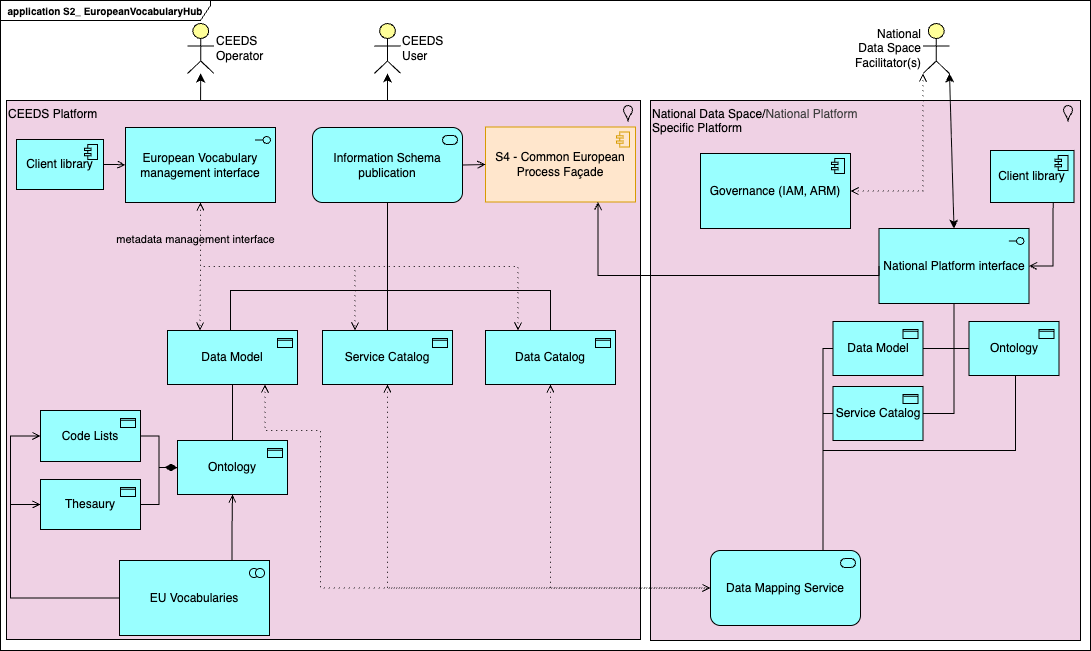

The diagram above was exported from draw.io. Its source (the exported page's mxGraphModel, read from the mxfile embedded in the PNG):
<mxGraphModel dx="1278" dy="693" grid="1" gridSize="10" guides="1" tooltips="1" connect="1" arrows="1" fold="1" page="1" pageScale="1" pageWidth="1169" pageHeight="827" math="0" shadow="0">
  <root>
    <mxCell id="0" />
    <mxCell id="1" parent="0" />
    <mxCell id="70" style="edgeStyle=none;html=1;startArrow=classic;startFill=1;" parent="1" source="69" target="26" edge="1">
      <mxGeometry relative="1" as="geometry" />
    </mxCell>
    <mxCell id="69" value="CEEDS User" style="html=1;outlineConnect=0;whiteSpace=wrap;fillColor=#ffff99;verticalLabelPosition=middle;verticalAlign=middle;align=left;shape=mxgraph.archimate3.actor;labelPosition=right;" parent="1" vertex="1">
      <mxGeometry x="413.75" y="73" width="26.5" height="50" as="geometry" />
    </mxCell>
    <mxCell id="71" value="CEEDS Operator" style="html=1;outlineConnect=0;whiteSpace=wrap;fillColor=#ffff99;verticalLabelPosition=middle;verticalAlign=middle;align=left;shape=mxgraph.archimate3.actor;labelPosition=right;" parent="1" vertex="1">
      <mxGeometry x="227" y="73" width="26.5" height="50" as="geometry" />
    </mxCell>
    <mxCell id="72" style="edgeStyle=none;html=1;entryX=0.5;entryY=0;entryDx=0;entryDy=0;entryPerimeter=0;startArrow=classic;startFill=1;" parent="1" source="71" target="44" edge="1">
      <mxGeometry relative="1" as="geometry" />
    </mxCell>
    <mxCell id="20" value="application S2_ EuropeanVocabularyHub" style="shape=umlFrame;whiteSpace=wrap;html=1;pointerEvents=0;recursiveResize=0;container=1;collapsible=0;width=210;height=20;fontSize=10;fontStyle=1" parent="1" vertex="1">
      <mxGeometry x="40" y="50" width="1090" height="650" as="geometry" />
    </mxCell>
    <mxCell id="97" value="CEEDS Platform" style="html=1;outlineConnect=0;whiteSpace=wrap;shape=mxgraph.archimate3.application;appType=location;archiType=square;fillColor=#efd1e4;labelPosition=center;verticalLabelPosition=middle;align=left;verticalAlign=top;" vertex="1" parent="20">
      <mxGeometry x="6" y="100" width="634" height="539" as="geometry" />
    </mxCell>
    <mxCell id="96" value="National Data Space/&lt;span style=&quot;color: rgb(63, 63, 63); background-color: transparent;&quot;&gt;National Platform&lt;/span&gt;&lt;div&gt;Specific Platform&lt;/div&gt;" style="html=1;outlineConnect=0;whiteSpace=wrap;shape=mxgraph.archimate3.application;appType=location;archiType=square;fillColor=#efd1e4;labelPosition=center;verticalLabelPosition=middle;align=left;verticalAlign=top;" vertex="1" parent="20">
      <mxGeometry x="650" y="100" width="430" height="540" as="geometry" />
    </mxCell>
    <mxCell id="21" value="Governance (IAM, ARM)" style="html=1;outlineConnect=0;whiteSpace=wrap;fillColor=light-dark(#99ffff, #ededed);shape=mxgraph.archimate3.application;appType=comp;archiType=square;strokeColor=light-dark(#000000, #446e2c);fillStyle=auto;gradientColor=none;" parent="20" vertex="1">
      <mxGeometry x="700" y="153" width="150" height="75" as="geometry" />
    </mxCell>
    <mxCell id="22" value="Code Lists" style="html=1;outlineConnect=0;whiteSpace=wrap;fillColor=#99ffff;shape=mxgraph.archimate3.application;appType=passive;archiType=square;" parent="20" vertex="1">
      <mxGeometry x="40" y="410" width="100" height="51" as="geometry" />
    </mxCell>
    <mxCell id="23" value="Thesaury" style="html=1;outlineConnect=0;whiteSpace=wrap;fillColor=#99ffff;shape=mxgraph.archimate3.application;appType=passive;archiType=square;" parent="20" vertex="1">
      <mxGeometry x="40" y="479" width="100" height="50" as="geometry" />
    </mxCell>
    <mxCell id="24" value="Ontology" style="html=1;outlineConnect=0;whiteSpace=wrap;fillColor=#99ffff;shape=mxgraph.archimate3.application;appType=passive;archiType=square;" parent="20" vertex="1">
      <mxGeometry x="177" y="440" width="110" height="54" as="geometry" />
    </mxCell>
    <mxCell id="26" value="Information Schema publication" style="html=1;outlineConnect=0;whiteSpace=wrap;fillColor=#99ffff;shape=mxgraph.archimate3.application;appType=serv;archiType=rounded" parent="20" vertex="1">
      <mxGeometry x="312" y="127" width="150" height="75" as="geometry" />
    </mxCell>
    <mxCell id="34" value="" style="edgeStyle=orthogonalEdgeStyle;html=1;endArrow=none;elbow=vertical;exitX=0.5;exitY=0;exitDx=0;exitDy=0;exitPerimeter=0;entryX=0.5;entryY=1;entryDx=0;entryDy=0;entryPerimeter=0;rounded=0;curved=0;" parent="20" source="24" target="25" edge="1">
      <mxGeometry width="160" relative="1" as="geometry">
        <mxPoint x="300" y="500" as="sourcePoint" />
        <mxPoint x="460" y="500" as="targetPoint" />
      </mxGeometry>
    </mxCell>
    <mxCell id="35" value="Data Catalog" style="html=1;outlineConnect=0;whiteSpace=wrap;fillColor=#99ffff;shape=mxgraph.archimate3.application;appType=passive;archiType=square;" parent="20" vertex="1">
      <mxGeometry x="485" y="330" width="130" height="54" as="geometry" />
    </mxCell>
    <mxCell id="36" value="Service Catalog" style="html=1;outlineConnect=0;whiteSpace=wrap;fillColor=#99ffff;shape=mxgraph.archimate3.application;appType=passive;archiType=square;" parent="20" vertex="1">
      <mxGeometry x="322" y="330" width="130" height="54" as="geometry" />
    </mxCell>
    <mxCell id="17" value="Data Mapping Service" style="html=1;outlineConnect=0;whiteSpace=wrap;fillColor=light-dark(#99ffff, #1f2f1e);shape=mxgraph.archimate3.application;appType=serv;archiType=rounded;strokeColor=light-dark(#000000, #446e2c);" parent="20" vertex="1">
      <mxGeometry x="710" y="550" width="150" height="75" as="geometry" />
    </mxCell>
    <mxCell id="38" value="" style="edgeStyle=elbowEdgeStyle;html=1;endArrow=none;elbow=vertical;exitX=0.5;exitY=0;exitDx=0;exitDy=0;exitPerimeter=0;entryX=0.5;entryY=1;entryDx=0;entryDy=0;entryPerimeter=0;rounded=0;curved=0;" parent="20" source="36" target="26" edge="1">
      <mxGeometry width="160" relative="1" as="geometry">
        <mxPoint x="520" y="250" as="sourcePoint" />
        <mxPoint x="387" y="260.625" as="targetPoint" />
      </mxGeometry>
    </mxCell>
    <mxCell id="39" value="" style="edgeStyle=elbowEdgeStyle;html=1;endArrow=none;elbow=vertical;exitX=0.5;exitY=1;exitDx=0;exitDy=0;exitPerimeter=0;rounded=0;curved=0;" parent="20" source="26" target="35" edge="1">
      <mxGeometry width="160" relative="1" as="geometry">
        <mxPoint x="387" y="260.625" as="sourcePoint" />
        <mxPoint x="650" y="220" as="targetPoint" />
        <Array as="points">
          <mxPoint x="470" y="290" />
        </Array>
      </mxGeometry>
    </mxCell>
    <mxCell id="40" value="" style="html=1;endArrow=none;elbow=vertical;rounded=0;edgeStyle=orthogonalEdgeStyle;entryX=0.5;entryY=0;entryDx=0;entryDy=0;entryPerimeter=0;" parent="20" source="26" target="25" edge="1">
      <mxGeometry width="160" relative="1" as="geometry">
        <mxPoint x="387" y="260.625" as="sourcePoint" />
        <mxPoint x="495" y="460" as="targetPoint" />
        <Array as="points">
          <mxPoint x="387" y="290" />
          <mxPoint x="230" y="290" />
          <mxPoint x="230" y="330" />
        </Array>
      </mxGeometry>
    </mxCell>
    <mxCell id="25" value="Data Model" style="html=1;outlineConnect=0;whiteSpace=wrap;fillColor=#99ffff;shape=mxgraph.archimate3.application;appType=passive;archiType=square;" parent="20" vertex="1">
      <mxGeometry x="167" y="330" width="130" height="54" as="geometry" />
    </mxCell>
    <mxCell id="44" value="European Vocabulary management interface" style="html=1;outlineConnect=0;whiteSpace=wrap;fillColor=#99ffff;shape=mxgraph.archimate3.application;appType=interface;archiType=square;" parent="20" vertex="1">
      <mxGeometry x="125" y="127" width="150" height="75" as="geometry" />
    </mxCell>
    <mxCell id="46" value="" style="edgeStyle=orthogonalEdgeStyle;html=1;endArrow=open;elbow=vertical;endFill=0;dashed=1;startArrow=open;startFill=0;dashPattern=1 4;exitX=0.5;exitY=1;exitDx=0;exitDy=0;exitPerimeter=0;entryX=0.25;entryY=0;entryDx=0;entryDy=0;entryPerimeter=0;rounded=0;curved=0;" parent="20" source="44" target="36" edge="1">
      <mxGeometry width="160" relative="1" as="geometry">
        <mxPoint x="165" y="165" as="sourcePoint" />
        <mxPoint x="210" y="340" as="targetPoint" />
      </mxGeometry>
    </mxCell>
    <mxCell id="47" value="" style="edgeStyle=orthogonalEdgeStyle;html=1;endArrow=open;elbow=vertical;endFill=0;dashed=1;startArrow=open;startFill=0;dashPattern=1 4;exitX=0.5;exitY=1;exitDx=0;exitDy=0;exitPerimeter=0;entryX=0.25;entryY=0;entryDx=0;entryDy=0;entryPerimeter=0;rounded=0;" parent="20" source="44" target="35" edge="1">
      <mxGeometry width="160" relative="1" as="geometry">
        <mxPoint x="165" y="165" as="sourcePoint" />
        <mxPoint x="365" y="340" as="targetPoint" />
      </mxGeometry>
    </mxCell>
    <mxCell id="55" value="Ontology" style="html=1;outlineConnect=0;whiteSpace=wrap;fillColor=#99ffff;shape=mxgraph.archimate3.application;appType=passive;archiType=square;" parent="20" vertex="1">
      <mxGeometry x="968.5" y="321" width="90" height="54" as="geometry" />
    </mxCell>
    <mxCell id="56" value="Data Model" style="html=1;outlineConnect=0;whiteSpace=wrap;fillColor=#99ffff;shape=mxgraph.archimate3.application;appType=passive;archiType=square;" parent="20" vertex="1">
      <mxGeometry x="832.5" y="321" width="90" height="54" as="geometry" />
    </mxCell>
    <mxCell id="57" style="edgeStyle=orthogonalEdgeStyle;html=1;entryX=1;entryY=0.5;entryDx=0;entryDy=0;entryPerimeter=0;exitX=0.5;exitY=1;exitDx=0;exitDy=0;exitPerimeter=0;rounded=0;endArrow=none;endFill=0;" parent="20" source="52" target="56" edge="1">
      <mxGeometry relative="1" as="geometry" />
    </mxCell>
    <mxCell id="58" style="html=1;entryX=0;entryY=0.5;entryDx=0;entryDy=0;entryPerimeter=0;exitX=0.5;exitY=1;exitDx=0;exitDy=0;exitPerimeter=0;rounded=0;endArrow=none;endFill=0;edgeStyle=orthogonalEdgeStyle;" parent="20" source="52" target="55" edge="1">
      <mxGeometry relative="1" as="geometry" />
    </mxCell>
    <mxCell id="59" value="Service Catalog" style="html=1;outlineConnect=0;whiteSpace=wrap;fillColor=#99ffff;shape=mxgraph.archimate3.application;appType=passive;archiType=square;" parent="20" vertex="1">
      <mxGeometry x="832.5" y="386" width="90" height="54" as="geometry" />
    </mxCell>
    <mxCell id="60" style="edgeStyle=orthogonalEdgeStyle;html=1;endArrow=none;endFill=0;rounded=0;curved=0;entryX=1;entryY=0.5;entryDx=0;entryDy=0;entryPerimeter=0;" parent="20" source="52" target="59" edge="1">
      <mxGeometry relative="1" as="geometry">
        <mxPoint x="955.4071294559099" y="135" as="sourcePoint" />
        <mxPoint x="964" y="364" as="targetPoint" />
        <Array as="points" />
      </mxGeometry>
    </mxCell>
    <mxCell id="61" value="" style="html=1;startArrow=diamondThin;startFill=1;edgeStyle=orthogonalEdgeStyle;elbow=vertical;startSize=10;endArrow=none;endFill=0;exitX=0;exitY=0.5;exitDx=0;exitDy=0;exitPerimeter=0;entryX=1;entryY=0.5;entryDx=0;entryDy=0;entryPerimeter=0;rounded=0;curved=0;" parent="20" source="24" target="22" edge="1">
      <mxGeometry width="160" relative="1" as="geometry">
        <mxPoint x="220" y="540" as="sourcePoint" />
        <mxPoint x="380" y="540" as="targetPoint" />
      </mxGeometry>
    </mxCell>
    <mxCell id="62" value="" style="html=1;startArrow=diamondThin;startFill=1;edgeStyle=orthogonalEdgeStyle;elbow=vertical;startSize=10;endArrow=none;endFill=0;exitX=0;exitY=0.5;exitDx=0;exitDy=0;exitPerimeter=0;entryX=1;entryY=0.5;entryDx=0;entryDy=0;entryPerimeter=0;rounded=0;curved=0;" parent="20" source="24" target="23" edge="1">
      <mxGeometry width="160" relative="1" as="geometry">
        <mxPoint x="187" y="477" as="sourcePoint" />
        <mxPoint x="150" y="454" as="targetPoint" />
      </mxGeometry>
    </mxCell>
    <mxCell id="63" value="" style="html=1;endArrow=open;elbow=vertical;endFill=0;dashed=1;startArrow=open;startFill=0;dashPattern=1 4;exitX=0.75;exitY=1;exitDx=0;exitDy=0;exitPerimeter=0;entryX=0;entryY=0.5;entryDx=0;entryDy=0;entryPerimeter=0;rounded=0;edgeStyle=orthogonalEdgeStyle;" parent="20" source="25" target="17" edge="1">
      <mxGeometry width="160" relative="1" as="geometry">
        <mxPoint x="460" y="400" as="sourcePoint" />
        <mxPoint x="597" y="477.5" as="targetPoint" />
        <Array as="points">
          <mxPoint x="265" y="430" />
          <mxPoint x="320" y="430" />
          <mxPoint x="320" y="588" />
        </Array>
      </mxGeometry>
    </mxCell>
    <mxCell id="64" value="" style="html=1;endArrow=open;elbow=vertical;endFill=0;dashed=1;startArrow=open;startFill=0;dashPattern=1 4;exitX=0.5;exitY=1;exitDx=0;exitDy=0;exitPerimeter=0;entryX=0;entryY=0.5;entryDx=0;entryDy=0;entryPerimeter=0;rounded=0;edgeStyle=orthogonalEdgeStyle;" parent="20" source="36" target="17" edge="1">
      <mxGeometry width="160" relative="1" as="geometry">
        <mxPoint x="310" y="437" as="sourcePoint" />
        <mxPoint x="597" y="477.5" as="targetPoint" />
      </mxGeometry>
    </mxCell>
    <mxCell id="65" value="" style="html=1;endArrow=open;endFill=0;dashed=1;startArrow=open;startFill=0;dashPattern=1 4;exitX=0.5;exitY=1;exitDx=0;exitDy=0;exitPerimeter=0;entryX=0;entryY=0.5;entryDx=0;entryDy=0;entryPerimeter=0;rounded=0;edgeStyle=orthogonalEdgeStyle;" parent="20" source="35" target="17" edge="1">
      <mxGeometry width="160" relative="1" as="geometry">
        <mxPoint x="275" y="394" as="sourcePoint" />
        <mxPoint x="597" y="477.5" as="targetPoint" />
      </mxGeometry>
    </mxCell>
    <mxCell id="66" value="" style="html=1;endArrow=none;elbow=vertical;entryX=0;entryY=0.5;entryDx=0;entryDy=0;entryPerimeter=0;exitX=0.75;exitY=0;exitDx=0;exitDy=0;exitPerimeter=0;rounded=0;edgeStyle=orthogonalEdgeStyle;" parent="20" source="17" target="56" edge="1">
      <mxGeometry width="160" relative="1" as="geometry">
        <mxPoint x="460" y="340" as="sourcePoint" />
        <mxPoint x="620" y="340" as="targetPoint" />
      </mxGeometry>
    </mxCell>
    <mxCell id="67" value="" style="edgeStyle=orthogonalEdgeStyle;html=1;endArrow=none;elbow=vertical;entryX=0.5;entryY=1;entryDx=0;entryDy=0;entryPerimeter=0;exitX=0.75;exitY=0;exitDx=0;exitDy=0;exitPerimeter=0;rounded=0;curved=0;" parent="20" source="17" target="55" edge="1">
      <mxGeometry width="160" relative="1" as="geometry">
        <mxPoint x="777" y="470" as="sourcePoint" />
        <mxPoint x="800" y="227" as="targetPoint" />
        <Array as="points">
          <mxPoint x="823" y="450" />
          <mxPoint x="1015" y="450" />
          <mxPoint x="1015" y="375" />
        </Array>
      </mxGeometry>
    </mxCell>
    <mxCell id="68" value="" style="html=1;endArrow=none;elbow=vertical;entryX=0;entryY=0.5;entryDx=0;entryDy=0;entryPerimeter=0;exitX=0.75;exitY=0;exitDx=0;exitDy=0;exitPerimeter=0;rounded=0;edgeStyle=orthogonalEdgeStyle;" parent="20" source="17" target="59" edge="1">
      <mxGeometry width="160" relative="1" as="geometry">
        <mxPoint x="787" y="480" as="sourcePoint" />
        <mxPoint x="810" y="237" as="targetPoint" />
      </mxGeometry>
    </mxCell>
    <mxCell id="77" value="Client library" style="html=1;outlineConnect=0;whiteSpace=wrap;fillColor=#99ffff;shape=mxgraph.archimate3.application;appType=comp;archiType=square;" parent="20" vertex="1">
      <mxGeometry x="16" y="139" width="87" height="50" as="geometry" />
    </mxCell>
    <mxCell id="78" value="Client library" style="html=1;outlineConnect=0;whiteSpace=wrap;fillColor=#99ffff;shape=mxgraph.archimate3.application;appType=comp;archiType=square;" parent="20" vertex="1">
      <mxGeometry x="990" y="150" width="83.5" height="52" as="geometry" />
    </mxCell>
    <mxCell id="52" value="National Platform interface" style="html=1;outlineConnect=0;whiteSpace=wrap;fillColor=#99ffff;shape=mxgraph.archimate3.application;appType=interface;archiType=square;" parent="20" vertex="1">
      <mxGeometry x="878.5" y="228" width="150" height="75" as="geometry" />
    </mxCell>
    <mxCell id="93" value="" style="edgeStyle=orthogonalEdgeStyle;html=1;endArrow=open;elbow=vertical;endFill=1;exitX=1;exitY=0.5;exitDx=0;exitDy=0;exitPerimeter=0;entryX=0;entryY=0.5;entryDx=0;entryDy=0;entryPerimeter=0;rounded=0;curved=0;" parent="20" source="77" target="44" edge="1">
      <mxGeometry width="160" relative="1" as="geometry">
        <mxPoint x="160" y="80" as="sourcePoint" />
        <mxPoint x="320" y="80" as="targetPoint" />
      </mxGeometry>
    </mxCell>
    <mxCell id="94" value="" style="edgeStyle=orthogonalEdgeStyle;html=1;endArrow=open;elbow=vertical;endFill=1;exitX=0.75;exitY=1;exitDx=0;exitDy=0;exitPerimeter=0;entryX=1;entryY=0.5;entryDx=0;entryDy=0;entryPerimeter=0;rounded=0;curved=0;" parent="20" source="78" target="52" edge="1">
      <mxGeometry width="160" relative="1" as="geometry">
        <mxPoint x="94" y="125" as="sourcePoint" />
        <mxPoint x="136" y="175" as="targetPoint" />
      </mxGeometry>
    </mxCell>
    <mxCell id="88" value="EU Vocabularies" style="html=1;outlineConnect=0;whiteSpace=wrap;fillColor=light-dark(#99ffff, #232323);shape=mxgraph.archimate3.application;appType=collab;archiType=square;" parent="20" vertex="1">
      <mxGeometry x="119" y="560" width="150" height="75" as="geometry" />
    </mxCell>
    <mxCell id="89" value="" style="edgeStyle=orthogonalEdgeStyle;html=1;endArrow=open;elbow=vertical;endFill=1;exitX=0.75;exitY=0;exitDx=0;exitDy=0;exitPerimeter=0;entryX=0.5;entryY=1;entryDx=0;entryDy=0;entryPerimeter=0;rounded=0;curved=0;" parent="20" source="88" target="24" edge="1">
      <mxGeometry width="160" relative="1" as="geometry">
        <mxPoint x="280" y="700" as="sourcePoint" />
        <mxPoint x="440" y="700" as="targetPoint" />
      </mxGeometry>
    </mxCell>
    <mxCell id="91" value="" style="html=1;endArrow=open;elbow=vertical;endFill=1;entryX=0;entryY=0.5;entryDx=0;entryDy=0;entryPerimeter=0;exitX=0;exitY=0.5;exitDx=0;exitDy=0;exitPerimeter=0;rounded=0;edgeStyle=orthogonalEdgeStyle;" parent="20" source="88" target="22" edge="1">
      <mxGeometry width="160" relative="1" as="geometry">
        <mxPoint x="10" y="710" as="sourcePoint" />
        <mxPoint x="170" y="710" as="targetPoint" />
        <Array as="points">
          <mxPoint x="10" y="598" />
          <mxPoint x="10" y="436" />
        </Array>
      </mxGeometry>
    </mxCell>
    <mxCell id="92" value="" style="edgeStyle=orthogonalEdgeStyle;html=1;endArrow=open;elbow=vertical;endFill=1;exitX=0;exitY=0.5;exitDx=0;exitDy=0;exitPerimeter=0;entryX=0;entryY=0.5;entryDx=0;entryDy=0;entryPerimeter=0;rounded=0;curved=0;" parent="20" source="88" target="23" edge="1">
      <mxGeometry width="160" relative="1" as="geometry">
        <mxPoint x="520" y="570" as="sourcePoint" />
        <mxPoint x="680" y="570" as="targetPoint" />
        <Array as="points">
          <mxPoint x="10" y="597" />
          <mxPoint x="10" y="504" />
        </Array>
      </mxGeometry>
    </mxCell>
    <mxCell id="18" style="edgeStyle=none;html=1;entryX=0.5;entryY=0;entryDx=0;entryDy=0;entryPerimeter=0;startArrow=classic;startFill=1;exitX=1;exitY=1;exitDx=0;exitDy=0;exitPerimeter=0;" parent="20" source="53" target="52" edge="1">
      <mxGeometry relative="1" as="geometry">
        <mxPoint x="854.9999999999995" y="220.5" as="sourcePoint" />
      </mxGeometry>
    </mxCell>
    <mxCell id="95" value="" style="edgeStyle=orthogonalEdgeStyle;html=1;endArrow=open;elbow=vertical;endFill=0;dashed=1;startArrow=open;startFill=0;dashPattern=1 4;exitX=1;exitY=0.5;exitDx=0;exitDy=0;exitPerimeter=0;entryX=0;entryY=1;entryDx=0;entryDy=0;entryPerimeter=0;rounded=0;curved=0;" parent="20" source="21" target="53" edge="1">
      <mxGeometry width="160" relative="1" as="geometry">
        <mxPoint x="850" y="170" as="sourcePoint" />
        <mxPoint x="1010" y="170" as="targetPoint" />
      </mxGeometry>
    </mxCell>
    <mxCell id="53" value="National Data Space Facilitator(s)" style="html=1;outlineConnect=0;whiteSpace=wrap;fillColor=#ffff99;verticalLabelPosition=middle;verticalAlign=middle;align=right;shape=mxgraph.archimate3.actor;labelPosition=left;" parent="20" vertex="1">
      <mxGeometry x="922.5" y="23" width="26.5" height="50" as="geometry" />
    </mxCell>
    <mxCell id="74" value="S4 - Common European Process Façade" style="html=1;outlineConnect=0;whiteSpace=wrap;fillColor=#ffe6cc;shape=mxgraph.archimate3.application;appType=comp;archiType=square;strokeColor=#d79b00;" parent="20" vertex="1">
      <mxGeometry x="485" y="126.5" width="150" height="75" as="geometry" />
    </mxCell>
    <mxCell id="75" value="" style="html=1;endArrow=open;elbow=vertical;endFill=1;exitX=1;exitY=0.5;exitDx=0;exitDy=0;exitPerimeter=0;entryX=0;entryY=0.5;entryDx=0;entryDy=0;entryPerimeter=0;rounded=0;" parent="20" source="26" target="74" edge="1">
      <mxGeometry width="160" relative="1" as="geometry">
        <mxPoint x="440" y="160" as="sourcePoint" />
        <mxPoint x="600" y="160" as="targetPoint" />
      </mxGeometry>
    </mxCell>
    <mxCell id="76" value="" style="edgeStyle=elbowEdgeStyle;html=1;endArrow=open;elbow=vertical;endFill=1;exitX=0;exitY=0.5;exitDx=0;exitDy=0;exitPerimeter=0;entryX=0.75;entryY=1;entryDx=0;entryDy=0;entryPerimeter=0;rounded=0;curved=0;" parent="20" source="52" target="74" edge="1">
      <mxGeometry width="160" relative="1" as="geometry">
        <mxPoint x="435" y="200" as="sourcePoint" />
        <mxPoint x="568" y="96" as="targetPoint" />
        <Array as="points">
          <mxPoint x="760" y="275" />
        </Array>
      </mxGeometry>
    </mxCell>
    <mxCell id="45" value="metadata management interface" style="edgeStyle=orthogonalEdgeStyle;html=1;endArrow=open;elbow=vertical;endFill=0;dashed=1;startArrow=open;startFill=0;dashPattern=1 4;exitX=0.5;exitY=1;exitDx=0;exitDy=0;exitPerimeter=0;entryX=0.25;entryY=0;entryDx=0;entryDy=0;entryPerimeter=0;rounded=0;curved=0;labelBackgroundColor=none;" parent="20" source="44" target="25" edge="1">
      <mxGeometry x="-0.4077" y="-5" width="160" relative="1" as="geometry">
        <mxPoint x="490" y="300" as="sourcePoint" />
        <mxPoint x="650" y="300" as="targetPoint" />
        <mxPoint y="-1" as="offset" />
      </mxGeometry>
    </mxCell>
  </root>
</mxGraphModel>